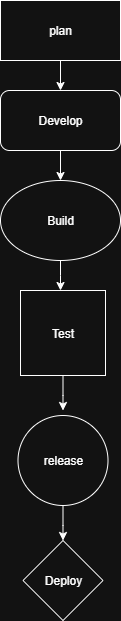

The diagram above was exported from draw.io. Its source (the exported page's mxGraphModel, read from the mxfile embedded in the PNG):
<mxGraphModel dx="1042" dy="562" grid="1" gridSize="10" guides="1" tooltips="1" connect="1" arrows="1" fold="1" page="1" pageScale="1" pageWidth="850" pageHeight="1100" math="0" shadow="0">
  <root>
    <mxCell id="0" />
    <mxCell id="1" parent="0" />
    <mxCell id="500cFghlfffREg_UiskD-26" style="edgeStyle=orthogonalEdgeStyle;rounded=0;orthogonalLoop=1;jettySize=auto;html=1;entryX=0.5;entryY=0;entryDx=0;entryDy=0;" edge="1" parent="1" source="500cFghlfffREg_UiskD-18" target="500cFghlfffREg_UiskD-19">
      <mxGeometry relative="1" as="geometry" />
    </mxCell>
    <mxCell id="500cFghlfffREg_UiskD-18" value="plan" style="rounded=0;whiteSpace=wrap;html=1;" vertex="1" parent="1">
      <mxGeometry x="320" y="10" width="120" height="60" as="geometry" />
    </mxCell>
    <mxCell id="500cFghlfffREg_UiskD-28" value="" style="edgeStyle=orthogonalEdgeStyle;rounded=0;orthogonalLoop=1;jettySize=auto;html=1;" edge="1" parent="1" source="500cFghlfffREg_UiskD-19" target="500cFghlfffREg_UiskD-20">
      <mxGeometry relative="1" as="geometry" />
    </mxCell>
    <mxCell id="500cFghlfffREg_UiskD-19" value="Develop" style="rounded=1;whiteSpace=wrap;html=1;" vertex="1" parent="1">
      <mxGeometry x="320" y="100" width="120" height="60" as="geometry" />
    </mxCell>
    <mxCell id="500cFghlfffREg_UiskD-31" style="edgeStyle=orthogonalEdgeStyle;rounded=0;orthogonalLoop=1;jettySize=auto;html=1;" edge="1" parent="1" source="500cFghlfffREg_UiskD-20">
      <mxGeometry relative="1" as="geometry">
        <mxPoint x="380" y="300" as="targetPoint" />
      </mxGeometry>
    </mxCell>
    <mxCell id="500cFghlfffREg_UiskD-20" value="Build" style="ellipse;whiteSpace=wrap;html=1;" vertex="1" parent="1">
      <mxGeometry x="320" y="190" width="120" height="80" as="geometry" />
    </mxCell>
    <mxCell id="500cFghlfffREg_UiskD-32" style="edgeStyle=orthogonalEdgeStyle;rounded=0;orthogonalLoop=1;jettySize=auto;html=1;" edge="1" parent="1" source="500cFghlfffREg_UiskD-21">
      <mxGeometry relative="1" as="geometry">
        <mxPoint x="382.5" y="420" as="targetPoint" />
      </mxGeometry>
    </mxCell>
    <mxCell id="500cFghlfffREg_UiskD-21" value="Test" style="whiteSpace=wrap;html=1;aspect=fixed;" vertex="1" parent="1">
      <mxGeometry x="340" y="300" width="85" height="85" as="geometry" />
    </mxCell>
    <mxCell id="500cFghlfffREg_UiskD-34" style="edgeStyle=orthogonalEdgeStyle;rounded=0;orthogonalLoop=1;jettySize=auto;html=1;" edge="1" parent="1" source="500cFghlfffREg_UiskD-22">
      <mxGeometry relative="1" as="geometry">
        <mxPoint x="382.5" y="550" as="targetPoint" />
      </mxGeometry>
    </mxCell>
    <mxCell id="500cFghlfffREg_UiskD-22" value="release" style="ellipse;whiteSpace=wrap;html=1;aspect=fixed;" vertex="1" parent="1">
      <mxGeometry x="337.5" y="425" width="90" height="90" as="geometry" />
    </mxCell>
    <mxCell id="500cFghlfffREg_UiskD-23" value="Deploy" style="rhombus;whiteSpace=wrap;html=1;" vertex="1" parent="1">
      <mxGeometry x="342.5" y="550" width="80" height="80" as="geometry" />
    </mxCell>
  </root>
</mxGraphModel>